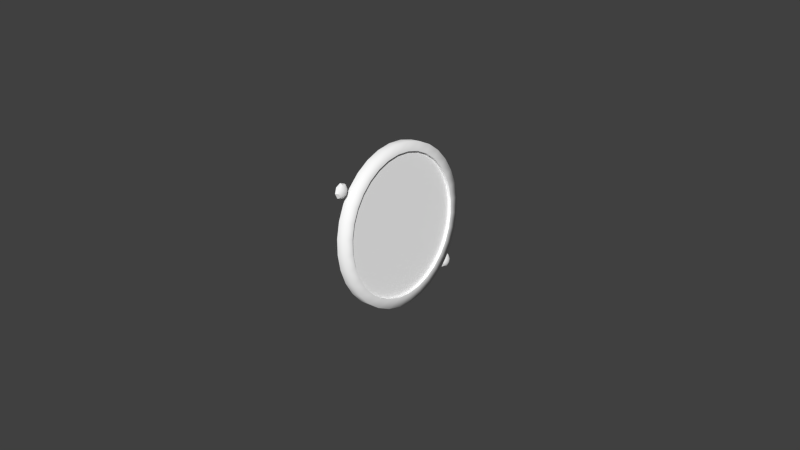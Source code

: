 # Source: hydrsnd.blend  (saved by Blender 2.79.0; exported with 4.5.12 LTS)
import bpy
from mathutils import Matrix  # noqa: F401  (used for matrix-valued properties, if any)

bpy.ops.wm.read_factory_settings(use_empty=True)
scene = bpy.context.scene
scene.name = 'Scene'

# ---- collections
col_collection_1 = bpy.data.collections.new('Collection 1'); scene.collection.children.link(col_collection_1)

# ---- materials (node trees are filled in below, after node groups)
mat_hydrsnd = bpy.data.materials.new('hydrsnd')
mat_hydrsnd.alpha_threshold = 0.0
mat_hydrsnd.use_transparent_shadow = False
mat_hydrsnd.diffuse_color = (1.0, 1.0, 1.0, 1.0)
mat_hydrsnd.specular_color = (0.32, 0.32, 0.32)
mat_hydrsnd.roughness = 0.5
mat_hydrsnd.specular_intensity = 1.0
mat_glass = bpy.data.materials.new('glass')
mat_glass.alpha_threshold = 0.0
mat_glass.use_transparent_shadow = False
mat_glass.diffuse_color = (1.0, 1.0, 1.0, 1.0)
mat_glass.roughness = 0.5
mat_glass.line_color = (0.0, 0.0, 0.0, 0.15)

# ---- node groups
ng_auto_smooth = bpy.data.node_groups.new('Auto Smooth', 'GeometryNodeTree')
_s = ng_auto_smooth.interface.new_socket(name='Geometry', in_out='OUTPUT', socket_type='NodeSocketGeometry')
_s = ng_auto_smooth.interface.new_socket(name='Geometry', in_out='INPUT', socket_type='NodeSocketGeometry')
_s = ng_auto_smooth.interface.new_socket(name='Angle', in_out='INPUT', socket_type='NodeSocketFloat')
_s.subtype = 'ANGLE'
_s.min_value = 0.0
_s.max_value = 3.142
ng_auto_smooth.is_modifier = True
_N = ng_auto_smooth.nodes; _L = ng_auto_smooth.links
n0 = _N.new('NodeGroupOutput'); n0.name = 'Group Output'; n0.location = (480, -100)
n1 = _N.new('NodeGroupInput'); n1.name = 'Group Input'; n1.location = (-420, -300)
n2 = _N.new('NodeGroupInput'); n2.name = 'Group Input.001'; n2.location = (-60, -100)
n3 = _N.new('GeometryNodeSetShadeSmooth'); n3.name = 'Set Shade Smooth'; n3.location = (120, -100)
n3.domain = 'EDGE'
n4 = _N.new('GeometryNodeSetShadeSmooth'); n4.name = 'Set Shade Smooth.001'; n4.location = (300, -100)
n5 = _N.new('GeometryNodeInputMeshEdgeAngle'); n5.name = 'Edge Angle'; n5.location = (-420, -220)
n6 = _N.new('GeometryNodeInputEdgeSmooth'); n6.name = 'Is Edge Smooth'; n6.location = (-60, -160)
n7 = _N.new('GeometryNodeInputShadeSmooth'); n7.name = 'Is Face Smooth'; n7.location = (-240, -340)
n8 = _N.new('FunctionNodeBooleanMath'); n8.name = 'Boolean Math'; n8.location = (-60, -220)
n9 = _N.new('FunctionNodeCompare'); n9.name = 'Compare'; n9.location = (-240, -180)
n9.operation = 'LESS_EQUAL'
_L.new(n5.outputs[0], n9.inputs[0])
_L.new(n4.outputs[0], n0.inputs[0])
_L.new(n1.outputs[1], n9.inputs[1])
_L.new(n9.outputs[0], n8.inputs[0])
_L.new(n7.outputs[0], n8.inputs[1])
_L.new(n2.outputs[0], n3.inputs[0])
_L.new(n6.outputs[0], n3.inputs[1])
_L.new(n3.outputs[0], n4.inputs[0])
_L.new(n8.outputs[0], n3.inputs[2])
n0.is_active_output = True

# ---- material node trees

# ---- world
world_world = bpy.data.worlds.new('World'); scene.world = world_world
world_world.color = (0.05088, 0.05088, 0.05088)
world_world.use_sun_shadow = False
world_world.sun_shadow_jitter_overblur = 0.0
world_world.cycles.sampling_method = 'NONE'
world_world.cycles.sample_map_resolution = 256

# ---- meshes
me_circle_000 = bpy.data.meshes.new('Circle.000')
me_circle_000.from_pydata([(0.008003, -0.1193, 0.01898), (0.007659, -0.1153, 0.0222), (0.007396, -0.1107, 0.0246), (0.007224, -0.1058, 0.02607), (0.007151, -0.1006, 0.02657), (0.007178, -0.0954, 0.02607), (0.007305, -0.09042, 0.02459), (0.007527, -0.08584, 0.02218), (0.007836, -0.08182, 0.01895), (0.008219, -0.07852, 0.01501), (0.008662, -0.07607, 0.01052), (0.009147, -0.07456, 0.005644), (0.009657, -0.07405, 0.0005774), (0.01017, -0.07456, -0.00449), (0.01067, -0.07607, -0.009361), (0.01114, -0.07852, -0.01385), (0.01155, -0.08183, -0.01778), (0.01189, -0.08585, -0.02101), (0.01216, -0.09044, -0.02341), (0.01233, -0.09541, -0.02488), (0.0124, -0.1006, -0.02538), (0.01237, -0.1058, -0.02487), (0.01225, -0.1107, -0.02339), (0.01202, -0.1153, -0.02099), (0.01172, -0.1194, -0.01776), (0.01133, -0.1227, -0.01382), (0.01089, -0.1251, -0.009325), (0.0104, -0.1266, -0.004452), (0.009894, -0.1271, 0.000616), (0.009379, -0.1266, 0.005682), (0.00888, -0.1251, 0.01055), (0.008416, -0.1226, 0.01504)], [], [(30, 29, 28, 27, 26, 25, 24, 23, 22, 21, 20, 19, 18, 17, 16, 15, 14, 13, 12, 11, 10, 9, 8, 7, 6, 5, 4, 3, 2, 1, 0, 31)])
me_circle_000.polygons.foreach_set('use_smooth', [True] * 1)
_uv = me_circle_000.uv_layers.new(name='UVMap')
_uv.uv.foreach_set('vector', [0.03899, 0.6827, 0.01037, 0.5909, 0.0005307, 0.4953, 0.009858, 0.3997, 0.03799, 0.3077, 0.08384, 0.2228, 0.1457, 0.1483, 0.2211, 0.08711, 0.3072, 0.04151, 0.4007, 0.01328, 0.4979, 0.003502, 0.5953, 0.01255, 0.6889, 0.04008, 0.7752, 0.08504, 0.851, 0.1457, 0.9132, 0.2197, 0.9595, 0.3042, 0.9881, 0.396, 0.998, 0.4916, 0.9886, 0.5872, 0.9605, 0.6792, 0.9147, 0.7641, 0.8528, 0.8386, 0.7774, 0.8998, 0.6913, 0.9454, 0.5978, 0.9736, 0.5006, 0.9834, 0.4032, 0.9744, 0.3096, 0.9468, 0.2233, 0.9019, 0.1475, 0.8412, 0.0853, 0.7672])
me_circle_000.materials.append(mat_hydrsnd)
me_circle_000.use_remesh_preserve_volume = False
me_circle_000.use_remesh_preserve_attributes = False
me_circle_000.use_mirror_vertex_groups = False
me_circle_000.update()
me_needle_003 = bpy.data.meshes.new('needle.003')
me_needle_003.from_pydata([(-0.0003572, 0.01884, 0.005546), (-0.0002149, 0.01922, 0.004031), (-0.0003853, 0.02249, 0.005654), (-0.0007571, 0.02249, 0.005619), (-0.0005867, 0.01922, 0.003996), (-0.000729, 0.01884, 0.005511), (0.0001701, -0.001845, 0.001047), (0.0001384, -0.001606, 0.001368), (0.0001113, -0.001309, 0.001637), (9.003e-05, -0.0009645, 0.001843), (7.534e-05, -0.0005871, 0.001978), (6.776e-05, -0.0001894, 0.002037), (6.764e-05, 0.0002123, 0.002018), (7.495e-05, 0.000602, 0.001921), (8.943e-05, 0.0009651, 0.00175), (0.0001105, 0.001289, 0.001513), (0.0001373, 0.001559, 0.001217), (0.0002797, 0.001942, -0.0002982), (0.0003171, 0.001845, -0.0006861), (0.0003524, 0.001674, -0.001048), (0.0003841, 0.001435, -0.001369), (0.0004112, 0.001138, -0.001638), (0.0004324, 0.0007933, -0.001844), (0.0004472, 0.000415, -0.00198), (0.0004547, 1.808e-05, -0.002038), (0.0004549, -0.0003833, -0.002019), (0.0004475, -0.0007731, -0.001922), (0.0004331, -0.001136, -0.001752), (0.000412, -0.00146, -0.001514), (0.0003852, -0.00173, -0.001218), (0.0002428, -0.002114, 0.0002971), (0.0002054, -0.002017, 0.000685), (0.0004202, -0.008315, -0.001249), (0.0004462, -0.008382, -0.001519), (0.0004727, -0.008396, -0.001796), (0.0004988, -0.008354, -0.002072), (0.0005233, -0.00826, -0.002334), (0.0005453, -0.008116, -0.002572), (0.000564, -0.007927, -0.002778), (0.0005786, -0.007703, -0.002944), (0.0005887, -0.00745, -0.003063), (0.0005937, -0.007179, -0.003129), (0.0005937, -0.006899, -0.003143), (0.0005884, -0.006623, -0.003102), (0.0005782, -0.00636, -0.003008), (0.0005633, -0.006121, -0.002864), (0.0005446, -0.005914, -0.002678), (0.0005224, -0.005748, -0.002454), (0.0004979, -0.005628, -0.002203), (0.0003542, -0.006016, -0.000673), (0.0003395, -0.006241, -0.0005069), (0.0003295, -0.006493, -0.0003887), (0.0003244, -0.006765, -0.0003213), (0.0003244, -0.007044, -0.0003078), (0.0003297, -0.00732, -0.0003493), (0.0003399, -0.007583, -0.0004428), (0.0003548, -0.007823, -0.0005863), (0.0003736, -0.008029, -0.0007734), (0.0003956, -0.008196, -0.0009966), (7.775e-05, 0.003633, 0.001736), (0.0002201, 0.004016, 0.0002213), (-0.0001517, 0.004014, 0.0001859), (-0.0002941, 0.003631, 0.001701), (2.383e-05, -0.008197, -0.001032), (1.769e-06, -0.008031, -0.0008088), (-1.705e-05, -0.007825, -0.0006217), (-3.187e-05, -0.007585, -0.0004782), (-4.206e-05, -0.007322, -0.0003847), (-4.736e-05, -0.007046, -0.0003432), (-4.744e-05, -0.006767, -0.0003567), (-4.235e-05, -0.006495, -0.0004241), (-3.233e-05, -0.006242, -0.0005423), (-1.761e-05, -0.006018, -0.0007084), (0.0001261, -0.00563, -0.002238), (0.0001506, -0.00575, -0.002489), (0.0001728, -0.005916, -0.002713), (0.0001915, -0.006123, -0.0029), (0.0002064, -0.006362, -0.003043), (0.0002166, -0.006625, -0.003137), (0.0002218, -0.006901, -0.003178), (0.0002219, -0.007181, -0.003165), (0.0002169, -0.007451, -0.003098), (0.0002068, -0.007705, -0.002979), (0.0001921, -0.007929, -0.002814), (0.0001734, -0.008117, -0.002608), (0.0001515, -0.008261, -0.002369), (0.0001009, -0.008398, -0.001832), (7.443e-05, -0.008384, -0.001554), (4.843e-05, -0.008316, -0.001284), (-0.0001664, -0.002018, 0.0006496), (-0.000129, -0.002115, 0.0002617), (1.336e-05, -0.001732, -0.001253), (4.022e-05, -0.001462, -0.001549), (6.13e-05, -0.001138, -0.001787), (7.573e-05, -0.0007749, -0.001958), (8.308e-05, -0.0003851, -0.002055), (8.287e-05, 1.627e-05, -0.002073), (7.541e-05, 0.0004132, -0.002015), (6.061e-05, 0.0007914, -0.001879), (3.938e-05, 0.001136, -0.001674), (1.23e-05, 0.001433, -0.001405), (-1.942e-05, 0.001672, -0.001084), (-5.472e-05, 0.001844, -0.0007215), (-9.213e-05, 0.001941, -0.0003336), (-0.0002345, 0.001557, 0.001182), (-0.0002613, 0.001287, 0.001478), (-0.0002824, 0.0009633, 0.001715), (-0.0002969, 0.0006002, 0.001886), (-0.0003042, 0.0002104, 0.001982), (-0.000304, -0.0001912, 0.002002), (-0.0002965, -0.0005889, 0.001943), (-0.0002818, -0.0009663, 0.001808), (-0.0002605, -0.001311, 0.001601), (-0.0002334, -0.001608, 0.001333), (-0.0002017, -0.001847, 0.001011), (-0.0009984, -0.00146, 0.0007355), (-0.001025, -0.001266, 0.0009956), (-0.001048, -0.001025, 0.001214), (-0.001066, -0.000746, 0.001381), (-0.001079, -0.0004385, 0.001491), (-0.001086, -0.0001163, 0.001539), (-0.001087, 0.0002093, 0.001523), (-0.001082, 0.0005258, 0.001444), (-0.001071, 0.0008206, 0.001306), (-0.001054, 0.001083, 0.001113), (-0.001033, 0.001301, 0.0008729), (-0.001008, 0.001469, 0.0005949), (-0.000979, 0.00158, 0.000289), (-0.0009485, 0.001628, -3.211e-05), (-0.0009172, 0.001613, -0.000356), (-0.0008863, 0.001534, -0.0006709), (-0.0008569, 0.001395, -0.0009644), (-0.0008304, 0.001201, -0.001225), (-0.0008075, 0.00096, -0.001443), (-0.0007893, 0.0006809, -0.00161), (-0.0007763, 0.0003743, -0.00172), (-0.0007692, 5.114e-05, -0.001767), (-0.0007682, -0.0002743, -0.001752), (-0.0007733, -0.0005908, -0.001673), (-0.0007843, -0.000885, -0.001535), (-0.0008009, -0.001147, -0.001342), (-0.0008223, -0.001366, -0.001101), (-0.0008478, -0.001535, -0.0008233), (-0.0008763, -0.001644, -0.0005177), (-0.0009069, -0.001693, -0.0001963), (-0.0009382, -0.001677, 0.0001278), (-0.0009691, -0.001598, 0.0004427), (-0.0001316, -0.001453, 0.0008189), (-0.0001581, -0.00126, 0.001079), (-0.000181, -0.001018, 0.001297), (-0.0001993, -0.0007393, 0.001465), (-0.0002122, -0.0004318, 0.001574), (-0.0002193, -0.0001096, 0.001622), (-0.0002203, 0.000216, 0.001606), (-0.0002152, 0.0005325, 0.001527), (-0.0002042, 0.0008273, 0.001389), (-0.0001877, 0.001089, 0.001197), (-0.0001662, 0.001308, 0.0009563), (-0.0001408, 0.001476, 0.0006783), (-0.0001122, 0.001587, 0.0003724), (-8.169e-05, 0.001635, 5.13e-05), (-5.04e-05, 0.001619, -0.0002726), (-1.95e-05, 0.001541, -0.0005875), (9.826e-06, 0.001402, -0.000881), (3.637e-05, 0.001208, -0.001141), (5.925e-05, 0.0009668, -0.001359), (7.748e-05, 0.0006876, -0.001526), (9.046e-05, 0.000381, -0.001637), (9.753e-05, 5.787e-05, -0.001684), (9.854e-05, -0.0002676, -0.001668), (9.343e-05, -0.0005841, -0.00159), (8.242e-05, -0.0008783, -0.001451), (6.585e-05, -0.00114, -0.001258), (4.442e-05, -0.001359, -0.001018), (1.899e-05, -0.001528, -0.0007399), (-9.563e-06, -0.001638, -0.0004343), (-4.011e-05, -0.001687, -0.0001129), (-7.142e-05, -0.00167, 0.0002112), (-0.0001023, -0.001592, 0.0005262)], [], [(0, 1, 2), (2, 1, 4, 3), (0, 2, 3, 5), (1, 60, 61, 4), (59, 0, 5, 62), (34, 35, 36), (34, 36, 37), (49, 50, 48), (30, 29, 28), (16, 15, 17), (60, 17, 103, 61), (16, 59, 62, 104), (49, 30, 90, 72), (29, 48, 73, 91), (58, 57, 64, 63), (57, 56, 65, 64), (56, 55, 66, 65), (55, 54, 67, 66), (54, 53, 68, 67), (53, 52, 69, 68), (52, 51, 70, 69), (51, 50, 71, 70), (50, 49, 72, 71), (48, 47, 74, 73), (47, 46, 75, 74), (46, 45, 76, 75), (45, 44, 77, 76), (44, 43, 78, 77), (43, 42, 79, 78), (42, 41, 80, 79), (41, 40, 81, 80), (40, 39, 82, 81), (39, 38, 83, 82), (38, 37, 84, 83), (37, 36, 85, 84), (34, 33, 87, 86), (33, 32, 88, 87), (32, 58, 63, 88), (31, 6, 114, 89), (30, 31, 89, 90), (28, 29, 91, 92), (27, 28, 92, 93), (26, 27, 93, 94), (25, 26, 94, 95), (24, 25, 95, 96), (23, 24, 96, 97), (22, 23, 97, 98), (21, 22, 98, 99), (20, 21, 99, 100), (19, 20, 100, 101), (18, 19, 101, 102), (17, 18, 102, 103), (15, 16, 104, 105), (14, 15, 105, 106), (13, 14, 106, 107), (12, 13, 107, 108), (11, 12, 108, 109), (10, 11, 109, 110), (9, 10, 110, 111), (8, 9, 111, 112), (7, 8, 112, 113), (6, 7, 113, 114), (115, 147, 148, 116), (116, 148, 149, 117), (117, 149, 150, 118), (118, 150, 151, 119), (119, 151, 152, 120), (120, 152, 153, 121), (121, 153, 154, 122), (122, 154, 155, 123), (123, 155, 156, 124), (124, 156, 157, 125), (125, 157, 158, 126), (126, 158, 159, 127), (127, 159, 160, 128), (128, 160, 161, 129), (129, 161, 162, 130), (130, 162, 163, 131), (131, 163, 164, 132), (132, 164, 165, 133), (133, 165, 166, 134), (134, 166, 167, 135), (135, 167, 168, 136), (136, 168, 169, 137), (137, 169, 170, 138), (138, 170, 171, 139), (139, 171, 172, 140), (140, 172, 173, 141), (141, 173, 174, 142), (142, 174, 175, 143), (143, 175, 176, 144), (144, 176, 177, 145), (145, 177, 178, 146), (146, 178, 147, 115), (34, 37, 38, 33), (33, 38, 39, 32), (32, 39, 40, 58), (58, 40, 41, 57), (57, 41, 42, 56), (56, 42, 43, 55), (55, 43, 44, 54), (54, 44, 45, 53), (53, 45, 46, 52), (52, 46, 47, 51), (51, 47, 48, 50), (48, 29, 30, 49), (30, 28, 27, 31), (31, 27, 26, 6), (6, 26, 25, 7), (7, 25, 24, 8), (8, 24, 23, 9), (9, 23, 22, 10), (10, 22, 21, 11), (11, 21, 20, 12), (12, 20, 19, 13), (13, 19, 18, 14), (14, 18, 17, 15), (17, 60, 59, 16), (0, 59, 60, 1)])
me_needle_003.polygons.foreach_set('use_smooth', [True] * 119)
_uv = me_needle_003.uv_layers.new(name='UVMap')
_uv.uv.foreach_set('vector', [0.02234, 0.9641, 0.02229, 0.973, 0.001574, 0.9686, 0.001574, 0.9686, 0.02229, 0.973, 0.02223, 0.9726, 0.001508, 0.9681, 0.02234, 0.9641, 0.001574, 0.9686, 0.001508, 0.9681, 0.02228, 0.9636, 0.02229, 0.973, 0.1136, 0.9729, 0.1135, 0.9725, 0.02223, 0.9726, 0.1136, 0.964, 0.02234, 0.9641, 0.02228, 0.9636, 0.1135, 0.9636, 0.1865, 0.9668, 0.1867, 0.9684, 0.1865, 0.97, 0.1865, 0.9668, 0.1865, 0.97, 0.186, 0.9715, 0.1715, 0.9639, 0.1725, 0.9627, 0.1715, 0.9729, 0.1481, 0.964, 0.148, 0.9729, 0.1469, 0.9749, 0.1261, 0.964, 0.1272, 0.962, 0.126, 0.9729, 0.1136, 0.9729, 0.126, 0.9729, 0.1259, 0.9725, 0.1135, 0.9725, 0.1261, 0.964, 0.1136, 0.964, 0.1135, 0.9636, 0.126, 0.9635, 0.1715, 0.9639, 0.1481, 0.964, 0.148, 0.9635, 0.1714, 0.9635, 0.148, 0.9729, 0.1715, 0.9729, 0.1714, 0.9725, 0.148, 0.9725, 0.1843, 0.9627, 0.183, 0.9617, 0.183, 0.9612, 0.1842, 0.9622, 0.183, 0.9617, 0.1816, 0.9609, 0.1815, 0.9605, 0.183, 0.9612, 0.1816, 0.9609, 0.18, 0.9604, 0.18, 0.96, 0.1815, 0.9605, 0.18, 0.9604, 0.1784, 0.9603, 0.1784, 0.9598, 0.18, 0.96, 0.1784, 0.9603, 0.1768, 0.9604, 0.1767, 0.96, 0.1784, 0.9598, 0.1768, 0.9604, 0.1752, 0.9609, 0.1752, 0.9605, 0.1767, 0.96, 0.1752, 0.9609, 0.1738, 0.9617, 0.1737, 0.9612, 0.1752, 0.9605, 0.1738, 0.9617, 0.1725, 0.9627, 0.1725, 0.9622, 0.1737, 0.9612, 0.1725, 0.9627, 0.1715, 0.9639, 0.1714, 0.9635, 0.1725, 0.9622, 0.1715, 0.9729, 0.1725, 0.9742, 0.1724, 0.9737, 0.1714, 0.9725, 0.1725, 0.9742, 0.1737, 0.9752, 0.1737, 0.9747, 0.1724, 0.9737, 0.1737, 0.9752, 0.1752, 0.9759, 0.1751, 0.9755, 0.1737, 0.9747, 0.1752, 0.9759, 0.1767, 0.9764, 0.1766, 0.9759, 0.1751, 0.9755, 0.1767, 0.9764, 0.1783, 0.9765, 0.1783, 0.9761, 0.1766, 0.9759, 0.1783, 0.9765, 0.18, 0.9764, 0.1799, 0.9759, 0.1783, 0.9761, 0.18, 0.9764, 0.1815, 0.9759, 0.1814, 0.9755, 0.1799, 0.9759, 0.1815, 0.9759, 0.1829, 0.9752, 0.1829, 0.9747, 0.1814, 0.9755, 0.1829, 0.9752, 0.1842, 0.9741, 0.1841, 0.9737, 0.1829, 0.9747, 0.1842, 0.9741, 0.1853, 0.9729, 0.1852, 0.9725, 0.1841, 0.9737, 0.1853, 0.9729, 0.186, 0.9715, 0.186, 0.9711, 0.1852, 0.9725, 0.186, 0.9715, 0.1865, 0.97, 0.1864, 0.9695, 0.186, 0.9711, 0.1865, 0.9668, 0.1861, 0.9653, 0.186, 0.9648, 0.1865, 0.9664, 0.1861, 0.9653, 0.1853, 0.9639, 0.1852, 0.9634, 0.186, 0.9648, 0.1853, 0.9639, 0.1843, 0.9627, 0.1842, 0.9622, 0.1852, 0.9634, 0.147, 0.962, 0.1455, 0.9602, 0.1455, 0.9597, 0.1469, 0.9615, 0.1481, 0.964, 0.147, 0.962, 0.1469, 0.9615, 0.148, 0.9635, 0.1469, 0.9749, 0.148, 0.9729, 0.148, 0.9725, 0.1469, 0.9745, 0.1454, 0.9767, 0.1469, 0.9749, 0.1469, 0.9745, 0.1454, 0.9762, 0.1436, 0.9781, 0.1454, 0.9767, 0.1454, 0.9762, 0.1436, 0.9777, 0.1416, 0.9792, 0.1436, 0.9781, 0.1436, 0.9777, 0.1415, 0.9788, 0.1393, 0.9799, 0.1416, 0.9792, 0.1415, 0.9788, 0.1392, 0.9794, 0.137, 0.9801, 0.1393, 0.9799, 0.1392, 0.9794, 0.1369, 0.9797, 0.1347, 0.9799, 0.137, 0.9801, 0.1369, 0.9797, 0.1346, 0.9794, 0.1324, 0.9792, 0.1347, 0.9799, 0.1346, 0.9794, 0.1324, 0.9788, 0.1304, 0.9782, 0.1324, 0.9792, 0.1324, 0.9788, 0.1303, 0.9777, 0.1286, 0.9767, 0.1304, 0.9782, 0.1303, 0.9777, 0.1285, 0.9763, 0.1271, 0.9749, 0.1286, 0.9767, 0.1285, 0.9763, 0.127, 0.9745, 0.126, 0.9729, 0.1271, 0.9749, 0.127, 0.9745, 0.1259, 0.9725, 0.1272, 0.962, 0.1261, 0.964, 0.126, 0.9635, 0.1271, 0.9615, 0.1287, 0.9602, 0.1272, 0.962, 0.1271, 0.9615, 0.1286, 0.9598, 0.1305, 0.9588, 0.1287, 0.9602, 0.1286, 0.9598, 0.1304, 0.9583, 0.1325, 0.9577, 0.1305, 0.9588, 0.1304, 0.9583, 0.1325, 0.9572, 0.1348, 0.957, 0.1325, 0.9577, 0.1325, 0.9572, 0.1347, 0.9566, 0.1371, 0.9568, 0.1348, 0.957, 0.1347, 0.9566, 0.1371, 0.9563, 0.1394, 0.957, 0.1371, 0.9568, 0.1371, 0.9563, 0.1394, 0.9565, 0.1417, 0.9577, 0.1394, 0.957, 0.1394, 0.9565, 0.1416, 0.9572, 0.1437, 0.9587, 0.1417, 0.9577, 0.1416, 0.9572, 0.1437, 0.9583, 0.1455, 0.9602, 0.1437, 0.9587, 0.1437, 0.9583, 0.1455, 0.9597, 0.1434, 0.9604, 0.1435, 0.9614, 0.1421, 0.9603, 0.1419, 0.9592, 0.1419, 0.9592, 0.1421, 0.9603, 0.1404, 0.9594, 0.1403, 0.9583, 0.1403, 0.9583, 0.1404, 0.9594, 0.1386, 0.9589, 0.1384, 0.9578, 0.1384, 0.9578, 0.1386, 0.9589, 0.1367, 0.9587, 0.1366, 0.9576, 0.1366, 0.9576, 0.1367, 0.9587, 0.1348, 0.9589, 0.1347, 0.9578, 0.1347, 0.9578, 0.1348, 0.9589, 0.133, 0.9594, 0.1329, 0.9583, 0.1329, 0.9583, 0.133, 0.9594, 0.1313, 0.9603, 0.1312, 0.9592, 0.1312, 0.9592, 0.1313, 0.9603, 0.1298, 0.9614, 0.1297, 0.9604, 0.1297, 0.9604, 0.1298, 0.9614, 0.1286, 0.9629, 0.1285, 0.9618, 0.1285, 0.9618, 0.1286, 0.9629, 0.1277, 0.9645, 0.1276, 0.9635, 0.1276, 0.9635, 0.1277, 0.9645, 0.1272, 0.9663, 0.127, 0.9652, 0.127, 0.9652, 0.1272, 0.9663, 0.127, 0.9681, 0.1268, 0.9671, 0.1268, 0.9671, 0.127, 0.9681, 0.1271, 0.97, 0.127, 0.9689, 0.127, 0.9689, 0.1271, 0.97, 0.1277, 0.9718, 0.1275, 0.9707, 0.1275, 0.9707, 0.1277, 0.9718, 0.1286, 0.9734, 0.1284, 0.9724, 0.1284, 0.9724, 0.1286, 0.9734, 0.1298, 0.9748, 0.1296, 0.9738, 0.1296, 0.9738, 0.1298, 0.9748, 0.1312, 0.976, 0.1311, 0.975, 0.1311, 0.975, 0.1312, 0.976, 0.1329, 0.9769, 0.1328, 0.9758, 0.1328, 0.9758, 0.1329, 0.9769, 0.1347, 0.9774, 0.1346, 0.9764, 0.1346, 0.9764, 0.1347, 0.9774, 0.1366, 0.9776, 0.1365, 0.9766, 0.1365, 0.9766, 0.1366, 0.9776, 0.1385, 0.9774, 0.1383, 0.9764, 0.1383, 0.9764, 0.1385, 0.9774, 0.1403, 0.9769, 0.1402, 0.9758, 0.1402, 0.9758, 0.1403, 0.9769, 0.142, 0.976, 0.1418, 0.975, 0.1418, 0.975, 0.142, 0.976, 0.1435, 0.9748, 0.1433, 0.9738, 0.1433, 0.9738, 0.1435, 0.9748, 0.1447, 0.9734, 0.1445, 0.9724, 0.1445, 0.9724, 0.1447, 0.9734, 0.1456, 0.9718, 0.1454, 0.9707, 0.1454, 0.9707, 0.1456, 0.9718, 0.1461, 0.97, 0.146, 0.9689, 0.146, 0.9689, 0.1461, 0.97, 0.1463, 0.9681, 0.1462, 0.9671, 0.1462, 0.9671, 0.1463, 0.9681, 0.1461, 0.9663, 0.146, 0.9652, 0.146, 0.9652, 0.1461, 0.9663, 0.1456, 0.9645, 0.1455, 0.9635, 0.1455, 0.9635, 0.1456, 0.9645, 0.1447, 0.9629, 0.1446, 0.9618, 0.1446, 0.9618, 0.1447, 0.9629, 0.1435, 0.9614, 0.1434, 0.9604, 0.1865, 0.9668, 0.186, 0.9715, 0.1853, 0.9729, 0.1861, 0.9653, 0.1861, 0.9653, 0.1853, 0.9729, 0.1842, 0.9741, 0.1853, 0.9639, 0.1853, 0.9639, 0.1842, 0.9741, 0.1829, 0.9752, 0.1843, 0.9627, 0.1843, 0.9627, 0.1829, 0.9752, 0.1815, 0.9759, 0.183, 0.9617, 0.183, 0.9617, 0.1815, 0.9759, 0.18, 0.9764, 0.1816, 0.9609, 0.1816, 0.9609, 0.18, 0.9764, 0.1783, 0.9765, 0.18, 0.9604, 0.18, 0.9604, 0.1783, 0.9765, 0.1767, 0.9764, 0.1784, 0.9603, 0.1784, 0.9603, 0.1767, 0.9764, 0.1752, 0.9759, 0.1768, 0.9604, 0.1768, 0.9604, 0.1752, 0.9759, 0.1737, 0.9752, 0.1752, 0.9609, 0.1752, 0.9609, 0.1737, 0.9752, 0.1725, 0.9742, 0.1738, 0.9617, 0.1738, 0.9617, 0.1725, 0.9742, 0.1715, 0.9729, 0.1725, 0.9627, 0.1715, 0.9729, 0.148, 0.9729, 0.1481, 0.964, 0.1715, 0.9639, 0.1481, 0.964, 0.1469, 0.9749, 0.1454, 0.9767, 0.147, 0.962, 0.147, 0.962, 0.1454, 0.9767, 0.1436, 0.9781, 0.1455, 0.9602, 0.1455, 0.9602, 0.1436, 0.9781, 0.1416, 0.9792, 0.1437, 0.9587, 0.1437, 0.9587, 0.1416, 0.9792, 0.1393, 0.9799, 0.1417, 0.9577, 0.1417, 0.9577, 0.1393, 0.9799, 0.137, 0.9801, 0.1394, 0.957, 0.1394, 0.957, 0.137, 0.9801, 0.1347, 0.9799, 0.1371, 0.9568, 0.1371, 0.9568, 0.1347, 0.9799, 0.1324, 0.9792, 0.1348, 0.957, 0.1348, 0.957, 0.1324, 0.9792, 0.1304, 0.9782, 0.1325, 0.9577, 0.1325, 0.9577, 0.1304, 0.9782, 0.1286, 0.9767, 0.1305, 0.9588, 0.1305, 0.9588, 0.1286, 0.9767, 0.1271, 0.9749, 0.1287, 0.9602, 0.1287, 0.9602, 0.1271, 0.9749, 0.126, 0.9729, 0.1272, 0.962, 0.126, 0.9729, 0.1136, 0.9729, 0.1136, 0.964, 0.1261, 0.964, 0.02234, 0.9641, 0.1136, 0.964, 0.1136, 0.9729, 0.02229, 0.973])
me_needle_003.materials.append(mat_hydrsnd)
me_needle_003.use_remesh_preserve_volume = False
me_needle_003.use_remesh_preserve_attributes = False
me_needle_003.use_mirror_vertex_groups = False
me_needle_003.update()
me_circle_029 = bpy.data.meshes.new('Circle.029')
me_circle_029.from_pydata([(0.01456, -0.02356, 0.02371), (0.01456, -0.01841, 0.02794), (0.01456, -0.01254, 0.03108), (0.01456, -0.006164, 0.03301), (0.01456, 0.0004654, 0.03367), (0.01456, 0.007094, 0.03301), (0.01456, 0.01347, 0.03108), (0.01456, 0.01934, 0.02794), (0.01456, 0.02449, 0.02371), (0.01456, 0.02872, 0.01856), (0.01456, 0.03186, 0.01269), (0.01456, 0.03379, 0.006314), (0.01456, 0.03445, -0.0003152), (0.01456, 0.03379, -0.006945), (0.01456, 0.03186, -0.01332), (0.01456, 0.02872, -0.01919), (0.01456, 0.02449, -0.02434), (0.01456, 0.01934, -0.02857), (0.01456, 0.01347, -0.03171), (0.01456, 0.007094, -0.03364), (0.01456, 0.0004644, -0.0343), (0.01456, -0.006164, -0.03364), (0.01456, -0.01254, -0.03171), (0.01456, -0.01841, -0.02857), (0.01456, -0.02356, -0.02434), (0.01456, -0.02779, -0.01919), (0.01456, -0.03093, -0.01332), (0.01456, -0.03286, -0.006945), (0.01456, -0.03352, -0.0003152), (0.01456, -0.03286, 0.006314), (0.01456, -0.03093, 0.01269), (0.01456, -0.02779, 0.01856)], [], [(25, 24, 23, 22, 21, 20, 19, 18, 17, 16, 15, 14, 13, 12, 11, 10, 9, 8, 7, 6, 5, 4, 3, 2, 1, 0, 31, 30, 29, 28, 27, 26)])
me_circle_029.polygons.foreach_set('use_smooth', [True] * 1)
_uv = me_circle_029.uv_layers.new(name='UVMap')
_uv.uv.foreach_set('vector', [0.9579, 0.01964, 0.9599, 0.01718, 0.9623, 0.01514, 0.9651, 0.0136, 0.9682, 0.0126, 0.9714, 0.0122, 0.9745, 0.01241, 0.9776, 0.01321, 0.9805, 0.01459, 0.9829, 0.01647, 0.985, 0.0188, 0.9865, 0.02149, 0.9875, 0.02442, 0.9878, 0.02749, 0.9876, 0.03058, 0.9867, 0.03357, 0.9852, 0.03635, 0.9832, 0.0388, 0.9807, 0.04084, 0.9779, 0.04239, 0.9749, 0.04338, 0.9717, 0.04379, 0.9685, 0.04358, 0.9655, 0.04278, 0.9626, 0.0414, 0.9601, 0.03952, 0.9581, 0.03719, 0.9565, 0.0345, 0.9556, 0.03157, 0.9552, 0.0285, 0.9555, 0.02541, 0.9564, 0.02242])
me_circle_029.materials.append(mat_glass)
me_circle_029.use_remesh_preserve_volume = False
me_circle_029.use_remesh_preserve_attributes = False
me_circle_029.use_mirror_vertex_groups = False
me_circle_029.update()
me_circle_005 = bpy.data.meshes.new('Circle.005')
me_circle_005.from_pydata([(0.01598, -0.02673, 0.02688), (0.01598, -0.0209, 0.03166), (0.01598, -0.01425, 0.03522), (0.01598, -0.007038, 0.03741), (0.01598, 0.0004653, 0.03815), (0.01598, 0.007968, 0.03741), (0.01598, 0.01518, 0.03522), (0.01598, 0.02183, 0.03166), (0.01598, 0.02766, 0.02688), (0.01598, 0.03244, 0.02105), (0.01598, 0.036, 0.0144), (0.01598, 0.03819, 0.007188), (0.01598, 0.03893, -0.0003151), (0.01598, 0.03819, -0.007819), (0.01598, 0.036, -0.01503), (0.01598, 0.03244, -0.02168), (0.01598, 0.02766, -0.02751), (0.01598, 0.02183, -0.03229), (0.01598, 0.01518, -0.03585), (0.01598, 0.007968, -0.03804), (0.01598, 0.0004644, -0.03878), (0.01598, -0.007038, -0.03804), (0.01598, -0.01425, -0.03585), (0.01598, -0.0209, -0.03229), (0.01598, -0.02673, -0.02751), (0.01598, -0.03151, -0.02168), (0.01598, -0.03507, -0.01503), (0.01598, -0.03726, -0.007819), (0.01598, -0.038, -0.0003151), (0.01598, -0.03726, 0.007188), (0.01598, -0.03507, 0.0144), (0.01598, -0.03151, 0.02105), (0.01598, -0.02356, 0.02371), (0.01598, -0.01841, 0.02794), (0.01598, -0.01254, 0.03108), (0.01598, -0.006164, 0.03301), (0.01598, 0.0004653, 0.03367), (0.01598, 0.007094, 0.03301), (0.01598, 0.01347, 0.03108), (0.01598, 0.01934, 0.02794), (0.01598, 0.02449, 0.02371), (0.01598, 0.02872, 0.01856), (0.01598, 0.03186, 0.01269), (0.01598, 0.03379, 0.006314), (0.01598, 0.03445, -0.0003151), (0.01598, 0.03379, -0.006945), (0.01598, 0.03186, -0.01332), (0.01598, 0.02872, -0.01919), (0.01598, 0.02449, -0.02434), (0.01598, 0.01934, -0.02857), (0.01598, 0.01347, -0.03171), (0.01598, 0.007094, -0.03364), (0.01598, 0.0004644, -0.0343), (0.01598, -0.006164, -0.03364), (0.01598, -0.01254, -0.03171), (0.01598, -0.01841, -0.02857), (0.01598, -0.02356, -0.02434), (0.01598, -0.02779, -0.01919), (0.01598, -0.03093, -0.01332), (0.01598, -0.03286, -0.006945), (0.01598, -0.03352, -0.0003151), (0.01598, -0.03286, 0.006314), (0.01598, -0.03093, 0.01269), (0.01598, -0.02779, 0.01856), (0.01598, -0.02356, 0.02371), (0.01598, -0.01841, 0.02794), (0.01598, -0.01254, 0.03108), (0.01598, -0.006164, 0.03301), (0.01598, 0.0004653, 0.03367), (0.01598, 0.007094, 0.03301), (0.01598, 0.01347, 0.03108), (0.01598, 0.01934, 0.02794), (0.01598, 0.02449, 0.02371), (0.01598, 0.02872, 0.01856), (0.01598, 0.03186, 0.01269), (0.01598, 0.03379, 0.006314), (0.01598, 0.03445, -0.0003151), (0.01598, 0.03379, -0.006945), (0.01598, 0.03186, -0.01332), (0.01598, 0.02872, -0.01919), (0.01598, 0.02449, -0.02434), (0.01598, 0.01934, -0.02857), (0.01598, 0.01347, -0.03171), (0.01598, 0.007094, -0.03364), (0.01598, 0.0004644, -0.0343), (0.01598, -0.006164, -0.03364), (0.01598, -0.01254, -0.03171), (0.01598, -0.01841, -0.02857), (0.01598, -0.02356, -0.02434), (0.01598, -0.02779, -0.01919), (0.01598, -0.03093, -0.01332), (0.01598, -0.03286, -0.006945), (0.01598, -0.03352, -0.0003151), (0.01598, -0.03286, 0.006314), (0.01598, -0.03093, 0.01269), (0.01598, -0.02779, 0.01856), (0.01135, -0.02356, 0.02371), (0.01135, -0.01841, 0.02794), (0.01135, -0.01254, 0.03108), (0.01135, -0.006164, 0.03301), (0.01135, 0.0004653, 0.03367), (0.01135, 0.007094, 0.03301), (0.01135, 0.01347, 0.03108), (0.01135, 0.01934, 0.02794), (0.01135, 0.02449, 0.02371), (0.01135, 0.02872, 0.01856), (0.01135, 0.03186, 0.01269), (0.01135, 0.03379, 0.006314), (0.01135, 0.03445, -0.0003151), (0.01135, 0.03379, -0.006945), (0.01135, 0.03186, -0.01332), (0.01135, 0.02872, -0.01919), (0.01135, 0.02449, -0.02434), (0.01135, 0.01934, -0.02857), (0.01135, 0.01347, -0.03171), (0.01135, 0.007094, -0.03364), (0.01135, 0.0004644, -0.0343), (0.01135, -0.006164, -0.03364), (0.01135, -0.01254, -0.03171), (0.01135, -0.01841, -0.02857), (0.01135, -0.02356, -0.02434), (0.01135, -0.02779, -0.01919), (0.01135, -0.03093, -0.01332), (0.01135, -0.03286, -0.006945), (0.01135, -0.03352, -0.0003151), (0.01135, -0.03286, 0.006314), (0.01135, -0.03093, 0.01269), (0.01135, -0.02779, 0.01856), (0.01124, -0.02673, 0.02688), (0.01124, -0.0209, 0.03166), (0.01124, -0.01425, 0.03522), (0.01124, -0.007039, 0.03741), (0.01124, 0.0004653, 0.03815), (0.01124, 0.007968, 0.03741), (0.01124, 0.01518, 0.03522), (0.01124, 0.02183, 0.03166), (0.01124, 0.02766, 0.02688), (0.01124, 0.03244, 0.02105), (0.01124, 0.036, 0.0144), (0.01124, 0.03819, 0.007188), (0.01124, 0.03893, -0.0003152), (0.01124, 0.03819, -0.007819), (0.01124, 0.036, -0.01503), (0.01124, 0.03244, -0.02168), (0.01124, 0.02766, -0.02751), (0.01124, 0.02183, -0.03229), (0.01124, 0.01518, -0.03585), (0.01124, 0.007968, -0.03804), (0.01124, 0.0004643, -0.03878), (0.01124, -0.007039, -0.03804), (0.01124, -0.01425, -0.03585), (0.01124, -0.0209, -0.03229), (0.01124, -0.02673, -0.02751), (0.01124, -0.03151, -0.02168), (0.01124, -0.03507, -0.01503), (0.01124, -0.03726, -0.007819), (0.01124, -0.038, -0.0003152), (0.01124, -0.03726, 0.007188), (0.01124, -0.03507, 0.0144), (0.01124, -0.03151, 0.02105)], [], [(1, 0, 32, 33), (2, 1, 33, 34), (3, 2, 34, 35), (4, 3, 35, 36), (5, 4, 36, 37), (6, 5, 37, 38), (7, 6, 38, 39), (8, 7, 39, 40), (9, 8, 40, 41), (10, 9, 41, 42), (11, 10, 42, 43), (12, 11, 43, 44), (13, 12, 44, 45), (14, 13, 45, 46), (15, 14, 46, 47), (16, 15, 47, 48), (17, 16, 48, 49), (18, 17, 49, 50), (19, 18, 50, 51), (20, 19, 51, 52), (21, 20, 52, 53), (22, 21, 53, 54), (23, 22, 54, 55), (24, 23, 55, 56), (25, 24, 56, 57), (26, 25, 57, 58), (27, 26, 58, 59), (28, 27, 59, 60), (29, 28, 60, 61), (30, 29, 61, 62), (31, 30, 62, 63), (0, 31, 63, 32), (65, 64, 96, 97), (66, 65, 97, 98), (67, 66, 98, 99), (68, 67, 99, 100), (69, 68, 100, 101), (70, 69, 101, 102), (71, 70, 102, 103), (72, 71, 103, 104), (73, 72, 104, 105), (74, 73, 105, 106), (75, 74, 106, 107), (76, 75, 107, 108), (77, 76, 108, 109), (78, 77, 109, 110), (79, 78, 110, 111), (80, 79, 111, 112), (81, 80, 112, 113), (82, 81, 113, 114), (83, 82, 114, 115), (84, 83, 115, 116), (85, 84, 116, 117), (86, 85, 117, 118), (87, 86, 118, 119), (88, 87, 119, 120), (89, 88, 120, 121), (90, 89, 121, 122), (91, 90, 122, 123), (92, 91, 123, 124), (93, 92, 124, 125), (94, 93, 125, 126), (95, 94, 126, 127), (64, 95, 127, 96), (22, 23, 151, 150), (2, 3, 131, 130), (1, 2, 130, 129), (4, 5, 133, 132), (13, 14, 142, 141), (19, 20, 148, 147), (14, 15, 143, 142), (31, 0, 128, 159), (5, 6, 134, 133), (28, 29, 157, 156), (0, 1, 129, 128), (10, 11, 139, 138), (9, 10, 138, 137), (23, 24, 152, 151), (8, 9, 137, 136), (6, 7, 135, 134), (29, 30, 158, 157), (27, 28, 156, 155), (17, 18, 146, 145), (30, 31, 159, 158), (18, 19, 147, 146), (21, 22, 150, 149), (16, 17, 145, 144), (24, 25, 153, 152), (20, 21, 149, 148), (25, 26, 154, 153), (15, 16, 144, 143), (12, 13, 141, 140), (3, 4, 132, 131), (11, 12, 140, 139), (26, 27, 155, 154), (7, 8, 136, 135)])
me_circle_005.polygons.foreach_set('use_smooth', [True] * 96)
_uv = me_circle_005.uv_layers.new(name='UVMap')
_uv.uv.foreach_set('vector', [0.9072, 0.9899, 0.8985, 0.9829, 0.9032, 0.9783, 0.9109, 0.9844, 0.9171, 0.9951, 0.9072, 0.9899, 0.9109, 0.9844, 0.9197, 0.989, 0.9279, 0.9982, 0.9171, 0.9951, 0.9197, 0.989, 0.9292, 0.9918, 0.9391, 0.9992, 0.9279, 0.9982, 0.9292, 0.9918, 0.9391, 0.9927, 0.9503, 0.9981, 0.9391, 0.9992, 0.9391, 0.9927, 0.9489, 0.9917, 0.961, 0.9948, 0.9503, 0.9981, 0.9489, 0.9917, 0.9584, 0.9888, 0.9709, 0.9896, 0.961, 0.9948, 0.9584, 0.9888, 0.9671, 0.9841, 0.9795, 0.9825, 0.9709, 0.9896, 0.9671, 0.9841, 0.9748, 0.9779, 0.9866, 0.9739, 0.9795, 0.9825, 0.9748, 0.9779, 0.981, 0.9703, 0.9918, 0.9641, 0.9866, 0.9739, 0.981, 0.9703, 0.9857, 0.9616, 0.995, 0.9535, 0.9918, 0.9641, 0.9857, 0.9616, 0.9885, 0.9523, 0.9961, 0.9425, 0.995, 0.9535, 0.9885, 0.9523, 0.9894, 0.9426, 0.9949, 0.9315, 0.9961, 0.9425, 0.9894, 0.9426, 0.9884, 0.9328, 0.9916, 0.921, 0.9949, 0.9315, 0.9884, 0.9328, 0.9855, 0.9235, 0.9863, 0.9112, 0.9916, 0.921, 0.9855, 0.9235, 0.9807, 0.9149, 0.9791, 0.9027, 0.9863, 0.9112, 0.9807, 0.9149, 0.9744, 0.9074, 0.9704, 0.8958, 0.9791, 0.9027, 0.9744, 0.9074, 0.9667, 0.9012, 0.9605, 0.8906, 0.9704, 0.8958, 0.9667, 0.9012, 0.9579, 0.8967, 0.9497, 0.8874, 0.9605, 0.8906, 0.9579, 0.8967, 0.9484, 0.8939, 0.9385, 0.8864, 0.9497, 0.8874, 0.9484, 0.8939, 0.9385, 0.893, 0.9273, 0.8876, 0.9385, 0.8864, 0.9385, 0.893, 0.9287, 0.894, 0.9166, 0.8908, 0.9273, 0.8876, 0.9287, 0.894, 0.9192, 0.8969, 0.9067, 0.8961, 0.9166, 0.8908, 0.9192, 0.8969, 0.9105, 0.9015, 0.8981, 0.9032, 0.9067, 0.8961, 0.9105, 0.9015, 0.9028, 0.9078, 0.891, 0.9118, 0.8981, 0.9032, 0.9028, 0.9078, 0.8966, 0.9154, 0.8858, 0.9215, 0.891, 0.9118, 0.8966, 0.9154, 0.8919, 0.924, 0.8826, 0.9321, 0.8858, 0.9215, 0.8919, 0.924, 0.8891, 0.9334, 0.8815, 0.9431, 0.8826, 0.9321, 0.8891, 0.9334, 0.8882, 0.9431, 0.8827, 0.9541, 0.8815, 0.9431, 0.8882, 0.9431, 0.8892, 0.9528, 0.886, 0.9647, 0.8827, 0.9541, 0.8892, 0.9528, 0.8921, 0.9622, 0.8913, 0.9744, 0.886, 0.9647, 0.8921, 0.9622, 0.8969, 0.9708, 0.8985, 0.9829, 0.8913, 0.9744, 0.8969, 0.9708, 0.9032, 0.9783, 0.9109, 0.9844, 0.9032, 0.9783, 0.9035, 0.9783, 0.9112, 0.9845, 0.9197, 0.989, 0.9109, 0.9844, 0.9112, 0.9845, 0.92, 0.989, 0.9292, 0.9918, 0.9197, 0.989, 0.92, 0.989, 0.9295, 0.9918, 0.9391, 0.9927, 0.9292, 0.9918, 0.9295, 0.9918, 0.9394, 0.9927, 0.9489, 0.9917, 0.9391, 0.9927, 0.9394, 0.9927, 0.9492, 0.9917, 0.9584, 0.9888, 0.9489, 0.9917, 0.9492, 0.9917, 0.9587, 0.9888, 0.9671, 0.9841, 0.9584, 0.9888, 0.9587, 0.9888, 0.9674, 0.9842, 0.9748, 0.9779, 0.9671, 0.9841, 0.9674, 0.9842, 0.9751, 0.9779, 0.981, 0.9703, 0.9748, 0.9779, 0.9751, 0.9779, 0.9813, 0.9703, 0.9857, 0.9616, 0.981, 0.9703, 0.9813, 0.9703, 0.986, 0.9617, 0.9885, 0.9523, 0.9857, 0.9616, 0.986, 0.9617, 0.9888, 0.9523, 0.9894, 0.9426, 0.9885, 0.9523, 0.9888, 0.9523, 0.9897, 0.9426, 0.9884, 0.9328, 0.9894, 0.9426, 0.9897, 0.9426, 0.9887, 0.9329, 0.9855, 0.9235, 0.9884, 0.9328, 0.9887, 0.9329, 0.9858, 0.9236, 0.9807, 0.9149, 0.9855, 0.9235, 0.9858, 0.9236, 0.981, 0.915, 0.9744, 0.9074, 0.9807, 0.9149, 0.981, 0.915, 0.9747, 0.9074, 0.9667, 0.9012, 0.9744, 0.9074, 0.9747, 0.9074, 0.967, 0.9013, 0.9579, 0.8967, 0.9667, 0.9012, 0.967, 0.9013, 0.9582, 0.8967, 0.9484, 0.8939, 0.9579, 0.8967, 0.9582, 0.8967, 0.9487, 0.894, 0.9385, 0.893, 0.9484, 0.8939, 0.9487, 0.894, 0.9388, 0.893, 0.9287, 0.894, 0.9385, 0.893, 0.9388, 0.893, 0.929, 0.8941, 0.9192, 0.8969, 0.9287, 0.894, 0.929, 0.8941, 0.9195, 0.8969, 0.9105, 0.9015, 0.9192, 0.8969, 0.9195, 0.8969, 0.9108, 0.9016, 0.9028, 0.9078, 0.9105, 0.9015, 0.9108, 0.9016, 0.9031, 0.9078, 0.8966, 0.9154, 0.9028, 0.9078, 0.9031, 0.9078, 0.8969, 0.9154, 0.8919, 0.924, 0.8966, 0.9154, 0.8969, 0.9154, 0.8922, 0.9241, 0.8891, 0.9334, 0.8919, 0.924, 0.8922, 0.9241, 0.8894, 0.9334, 0.8882, 0.9431, 0.8891, 0.9334, 0.8894, 0.9334, 0.8885, 0.9432, 0.8892, 0.9528, 0.8882, 0.9431, 0.8885, 0.9432, 0.8895, 0.9529, 0.8921, 0.9622, 0.8892, 0.9528, 0.8895, 0.9529, 0.8924, 0.9622, 0.8969, 0.9708, 0.8921, 0.9622, 0.8924, 0.9622, 0.8972, 0.9708, 0.9032, 0.9783, 0.8969, 0.9708, 0.8972, 0.9708, 0.9035, 0.9783, 0.9166, 0.8908, 0.9067, 0.8961, 0.907, 0.8962, 0.9169, 0.8909, 0.9171, 0.9951, 0.9279, 0.9982, 0.9282, 0.9983, 0.9175, 0.9951, 0.9072, 0.9899, 0.9171, 0.9951, 0.9175, 0.9951, 0.9075, 0.99, 0.9391, 0.9992, 0.9503, 0.9981, 0.9506, 0.9982, 0.9394, 0.9993, 0.9949, 0.9315, 0.9916, 0.921, 0.9919, 0.921, 0.9952, 0.9316, 0.9497, 0.8874, 0.9385, 0.8864, 0.9388, 0.8865, 0.95, 0.8875, 0.9916, 0.921, 0.9863, 0.9112, 0.9866, 0.9113, 0.9919, 0.921, 0.8913, 0.9744, 0.8985, 0.9829, 0.8988, 0.983, 0.8916, 0.9745, 0.9503, 0.9981, 0.961, 0.9948, 0.9613, 0.9949, 0.9506, 0.9982, 0.8815, 0.9431, 0.8827, 0.9541, 0.883, 0.9542, 0.8818, 0.9432, 0.8985, 0.9829, 0.9072, 0.9899, 0.9075, 0.99, 0.8988, 0.983, 0.9918, 0.9641, 0.995, 0.9535, 0.9954, 0.9536, 0.9921, 0.9642, 0.9866, 0.9739, 0.9918, 0.9641, 0.9921, 0.9642, 0.9869, 0.974, 0.9067, 0.8961, 0.8981, 0.9032, 0.8984, 0.9032, 0.907, 0.8962, 0.9795, 0.9825, 0.9866, 0.9739, 0.9869, 0.974, 0.9798, 0.9826, 0.961, 0.9948, 0.9709, 0.9896, 0.9712, 0.9896, 0.9613, 0.9949, 0.8827, 0.9541, 0.886, 0.9647, 0.8863, 0.9648, 0.883, 0.9542, 0.8826, 0.9321, 0.8815, 0.9431, 0.8818, 0.9432, 0.8829, 0.9322, 0.9704, 0.8958, 0.9605, 0.8906, 0.9608, 0.8907, 0.9707, 0.8958, 0.886, 0.9647, 0.8913, 0.9744, 0.8916, 0.9745, 0.8863, 0.9648, 0.9605, 0.8906, 0.9497, 0.8874, 0.95, 0.8875, 0.9608, 0.8907, 0.9273, 0.8876, 0.9166, 0.8908, 0.9169, 0.8909, 0.9276, 0.8876, 0.9791, 0.9027, 0.9704, 0.8958, 0.9707, 0.8958, 0.9794, 0.9028, 0.8981, 0.9032, 0.891, 0.9118, 0.8913, 0.9118, 0.8984, 0.9032, 0.9385, 0.8864, 0.9273, 0.8876, 0.9276, 0.8876, 0.9388, 0.8865, 0.891, 0.9118, 0.8858, 0.9215, 0.8861, 0.9216, 0.8913, 0.9118, 0.9863, 0.9112, 0.9791, 0.9027, 0.9794, 0.9028, 0.9866, 0.9113, 0.9961, 0.9425, 0.9949, 0.9315, 0.9952, 0.9316, 0.9964, 0.9426, 0.9279, 0.9982, 0.9391, 0.9992, 0.9394, 0.9993, 0.9282, 0.9983, 0.995, 0.9535, 0.9961, 0.9425, 0.9964, 0.9426, 0.9954, 0.9536, 0.8858, 0.9215, 0.8826, 0.9321, 0.8829, 0.9322, 0.8861, 0.9216, 0.9709, 0.9896, 0.9795, 0.9825, 0.9798, 0.9826, 0.9712, 0.9896])
me_circle_005.materials.append(mat_hydrsnd)
me_circle_005.use_remesh_preserve_volume = False
me_circle_005.use_remesh_preserve_attributes = False
me_circle_005.use_mirror_vertex_groups = False
me_circle_005.update()
me_visses = bpy.data.meshes.new('visses')
me_visses.from_pydata([(0.009152, -0.04008, -0.06347), (0.008954, -0.03847, -0.06349), (0.008385, -0.0371, -0.06354), (0.007537, -0.03618, -0.06363), (0.006534, -0.03586, -0.06373), (0.006223, -0.0371, -0.06077), (0.00725, -0.03733, -0.06089), (0.008166, -0.03797, -0.06144), (0.008835, -0.03894, -0.06235), (0.008785, -0.04009, -0.06188), (0.008074, -0.04009, -0.06058), (0.00713, -0.04009, -0.05976), (0.006094, -0.04009, -0.05954), (0.006221, -0.04308, -0.06078), (0.007248, -0.04285, -0.0609), (0.008164, -0.0422, -0.06145), (0.008834, -0.04123, -0.06236), (0.008953, -0.0417, -0.06349), (0.008383, -0.04307, -0.06356), (0.007534, -0.04399, -0.06365), (0.006531, -0.04431, -0.06375), (0.006842, -0.04306, -0.06672), (0.007821, -0.04284, -0.06639), (0.008603, -0.04219, -0.06566), (0.009072, -0.04122, -0.06463), (0.009121, -0.04008, -0.0651), (0.008695, -0.04008, -0.06652), (0.007941, -0.04007, -0.06752), (0.006971, -0.04007, -0.06795), (0.006844, -0.03709, -0.06671), (0.007823, -0.03732, -0.06638), (0.008605, -0.03797, -0.06565), (0.009072, -0.03894, -0.06463), (0.01684, 0.03808, -0.1337), (0.01637, 0.03905, -0.1347), (0.01559, 0.0397, -0.1354), (0.01461, 0.03993, -0.1358), (0.01474, 0.03695, -0.137), (0.01571, 0.03694, -0.1366), (0.01646, 0.03694, -0.1356), (0.01689, 0.03694, -0.1342), (0.01684, 0.0358, -0.1337), (0.01637, 0.03483, -0.1347), (0.01559, 0.03418, -0.1354), (0.01461, 0.03395, -0.1358), (0.0143, 0.03271, -0.1328), (0.0153, 0.03303, -0.1327), (0.01615, 0.03395, -0.1326), (0.01672, 0.03532, -0.1326), (0.0166, 0.03579, -0.1314), (0.01593, 0.03482, -0.1305), (0.01501, 0.03417, -0.13), (0.01399, 0.03394, -0.1298), (0.01386, 0.03693, -0.1286), (0.0149, 0.03693, -0.1288), (0.01584, 0.03693, -0.1296), (0.01655, 0.03693, -0.1309), (0.0166, 0.03808, -0.1314), (0.01593, 0.03904, -0.1305), (0.01501, 0.03969, -0.1299), (0.01399, 0.03992, -0.1298), (0.0143, 0.04116, -0.1328), (0.0153, 0.04084, -0.1327), (0.01615, 0.03992, -0.1326), (0.01672, 0.03855, -0.1325), (0.01692, 0.03694, -0.1325)], [], [(4, 5, 6, 3), (3, 6, 7, 2), (2, 7, 8, 1), (8, 0, 1), (9, 0, 8), (7, 10, 9, 8), (6, 11, 10, 7), (5, 12, 11, 6), (12, 13, 14, 11), (11, 14, 15, 10), (10, 15, 16, 9), (16, 0, 9), (17, 0, 16), (15, 18, 17, 16), (14, 19, 18, 15), (13, 20, 19, 14), (20, 21, 22, 19), (19, 22, 23, 18), (18, 23, 24, 17), (24, 0, 17), (25, 0, 24), (23, 26, 25, 24), (22, 27, 26, 23), (21, 28, 27, 22), (28, 29, 30, 27), (27, 30, 31, 26), (26, 31, 32, 25), (32, 0, 25), (1, 0, 32), (31, 2, 1, 32), (30, 3, 2, 31), (29, 4, 3, 30), (36, 61, 62, 35), (35, 62, 63, 34), (34, 63, 64, 33), (64, 65, 33), (33, 65, 40), (39, 34, 33, 40), (38, 35, 34, 39), (37, 36, 35, 38), (44, 37, 38, 43), (43, 38, 39, 42), (42, 39, 40, 41), (40, 65, 41), (41, 65, 48), (47, 42, 41, 48), (46, 43, 42, 47), (45, 44, 43, 46), (52, 45, 46, 51), (51, 46, 47, 50), (50, 47, 48, 49), (48, 65, 49), (49, 65, 56), (55, 50, 49, 56), (54, 51, 50, 55), (53, 52, 51, 54), (60, 53, 54, 59), (59, 54, 55, 58), (58, 55, 56, 57), (56, 65, 57), (57, 65, 64), (63, 58, 57, 64), (62, 59, 58, 63), (61, 60, 59, 62)])
me_visses.polygons.foreach_set('use_smooth', [True] * 64)
_uv = me_visses.uv_layers.new(name='UVMap')
_uv.uv.foreach_set('vector', [0.9981, 0.06617, 0.9809, 0.1077, 0.9777, 0.1046, 0.9936, 0.06617, 0.9936, 0.06617, 0.9777, 0.1046, 0.9687, 0.09555, 0.9809, 0.06617, 0.9809, 0.06617, 0.9687, 0.09555, 0.9552, 0.08207, 0.9618, 0.06617, 0.9552, 0.08207, 0.9393, 0.06617, 0.9618, 0.06617, 0.9393, 0.08866, 0.9393, 0.06617, 0.9552, 0.08207, 0.9687, 0.09555, 0.9393, 0.1077, 0.9393, 0.08866, 0.9552, 0.08207, 0.9777, 0.1046, 0.9393, 0.1205, 0.9393, 0.1077, 0.9687, 0.09555, 0.9809, 0.1077, 0.9393, 0.1249, 0.9393, 0.1205, 0.9777, 0.1046, 0.9393, 0.1249, 0.8978, 0.1077, 0.9009, 0.1046, 0.9393, 0.1205, 0.9393, 0.1205, 0.9009, 0.1046, 0.9099, 0.09555, 0.9393, 0.1077, 0.9393, 0.1077, 0.9099, 0.09555, 0.9234, 0.08207, 0.9393, 0.08866, 0.9234, 0.08207, 0.9393, 0.06617, 0.9393, 0.08866, 0.9168, 0.06617, 0.9393, 0.06617, 0.9234, 0.08207, 0.9099, 0.09555, 0.8978, 0.06617, 0.9168, 0.06617, 0.9234, 0.08207, 0.9009, 0.1046, 0.885, 0.06617, 0.8978, 0.06617, 0.9099, 0.09555, 0.8978, 0.1077, 0.8805, 0.06617, 0.885, 0.06617, 0.9009, 0.1046, 0.8805, 0.06617, 0.8978, 0.02461, 0.9009, 0.02778, 0.885, 0.06617, 0.885, 0.06617, 0.9009, 0.02778, 0.9099, 0.03679, 0.8978, 0.06617, 0.8978, 0.06617, 0.9099, 0.03679, 0.9234, 0.05027, 0.9168, 0.06617, 0.9234, 0.05027, 0.9393, 0.06617, 0.9168, 0.06617, 0.9393, 0.04368, 0.9393, 0.06617, 0.9234, 0.05027, 0.9099, 0.03679, 0.9393, 0.02461, 0.9393, 0.04368, 0.9234, 0.05027, 0.9009, 0.02778, 0.9393, 0.01187, 0.9393, 0.02461, 0.9099, 0.03679, 0.8978, 0.02461, 0.9393, 0.007401, 0.9393, 0.01187, 0.9009, 0.02778, 0.9393, 0.007401, 0.9809, 0.02461, 0.9777, 0.02778, 0.9393, 0.01187, 0.9393, 0.01187, 0.9777, 0.02778, 0.9687, 0.03679, 0.9393, 0.02461, 0.9393, 0.02461, 0.9687, 0.03679, 0.9552, 0.05027, 0.9393, 0.04368, 0.9552, 0.05027, 0.9393, 0.06617, 0.9393, 0.04368, 0.9618, 0.06617, 0.9393, 0.06617, 0.9552, 0.05027, 0.9687, 0.03679, 0.9809, 0.06617, 0.9618, 0.06617, 0.9552, 0.05027, 0.9777, 0.02778, 0.9936, 0.06617, 0.9809, 0.06617, 0.9687, 0.03679, 0.9809, 0.02461, 0.9981, 0.06617, 0.9936, 0.06617, 0.9777, 0.02778, 0.9809, 0.02461, 0.9981, 0.06617, 0.9936, 0.06617, 0.9777, 0.02778, 0.9777, 0.02778, 0.9936, 0.06617, 0.9809, 0.06617, 0.9687, 0.03679, 0.9687, 0.03679, 0.9809, 0.06617, 0.9618, 0.06617, 0.9552, 0.05027, 0.9618, 0.06617, 0.9393, 0.06617, 0.9552, 0.05027, 0.9552, 0.05027, 0.9393, 0.06617, 0.9393, 0.04368, 0.9393, 0.02461, 0.9687, 0.03679, 0.9552, 0.05027, 0.9393, 0.04368, 0.9393, 0.01187, 0.9777, 0.02778, 0.9687, 0.03679, 0.9393, 0.02461, 0.9393, 0.007401, 0.9809, 0.02461, 0.9777, 0.02778, 0.9393, 0.01187, 0.8978, 0.02461, 0.9393, 0.007401, 0.9393, 0.01187, 0.9009, 0.02778, 0.9009, 0.02778, 0.9393, 0.01187, 0.9393, 0.02461, 0.9099, 0.03679, 0.9099, 0.03679, 0.9393, 0.02461, 0.9393, 0.04368, 0.9234, 0.05027, 0.9393, 0.04368, 0.9393, 0.06617, 0.9234, 0.05027, 0.9234, 0.05027, 0.9393, 0.06617, 0.9168, 0.06617, 0.8978, 0.06617, 0.9099, 0.03679, 0.9234, 0.05027, 0.9168, 0.06617, 0.885, 0.06617, 0.9009, 0.02778, 0.9099, 0.03679, 0.8978, 0.06617, 0.8805, 0.06617, 0.8978, 0.02461, 0.9009, 0.02778, 0.885, 0.06617, 0.8978, 0.1077, 0.8805, 0.06617, 0.885, 0.06617, 0.9009, 0.1046, 0.9009, 0.1046, 0.885, 0.06617, 0.8978, 0.06617, 0.9099, 0.09555, 0.9099, 0.09555, 0.8978, 0.06617, 0.9168, 0.06617, 0.9234, 0.08207, 0.9168, 0.06617, 0.9393, 0.06617, 0.9234, 0.08207, 0.9234, 0.08207, 0.9393, 0.06617, 0.9393, 0.08866, 0.9393, 0.1077, 0.9099, 0.09555, 0.9234, 0.08207, 0.9393, 0.08866, 0.9393, 0.1205, 0.9009, 0.1046, 0.9099, 0.09555, 0.9393, 0.1077, 0.9393, 0.1249, 0.8978, 0.1077, 0.9009, 0.1046, 0.9393, 0.1205, 0.9809, 0.1077, 0.9393, 0.1249, 0.9393, 0.1205, 0.9777, 0.1046, 0.9777, 0.1046, 0.9393, 0.1205, 0.9393, 0.1077, 0.9687, 0.09555, 0.9687, 0.09555, 0.9393, 0.1077, 0.9393, 0.08866, 0.9552, 0.08207, 0.9393, 0.08866, 0.9393, 0.06617, 0.9552, 0.08207, 0.9552, 0.08207, 0.9393, 0.06617, 0.9618, 0.06617, 0.9809, 0.06617, 0.9687, 0.09555, 0.9552, 0.08207, 0.9618, 0.06617, 0.9936, 0.06617, 0.9777, 0.1046, 0.9687, 0.09555, 0.9809, 0.06617, 0.9981, 0.06617, 0.9809, 0.1077, 0.9777, 0.1046, 0.9936, 0.06617])
me_visses.materials.append(mat_hydrsnd)
me_visses.use_remesh_preserve_volume = False
me_visses.use_remesh_preserve_attributes = False
me_visses.use_mirror_vertex_groups = False
me_visses.update()

# ---- objects
ob_hydrutil = bpy.data.objects.new('hydrutil', None)
ob_face = bpy.data.objects.new('face', me_circle_000)
ob_needle = bpy.data.objects.new('needle', me_needle_003)
ob_glass = bpy.data.objects.new('glass', me_circle_029)
ob_case = bpy.data.objects.new('case', me_circle_005)
ob_fasteners = bpy.data.objects.new('fasteners', me_visses)

# ---- transforms, parenting, visibility, modifiers, constraints
ob_hydrutil.location = (-12.05, -1.639, -0.4538)
ob_hydrutil.empty_image_offset = (0.0, 0.0)
ob_hydrutil.lineart.crease_threshold = 0.0
ob_face.parent = ob_hydrutil
ob_face.matrix_parent_inverse = Matrix(((1.0, 0.0, 0.0, 12.05), (0.0, 1.0, 0.0, 1.569), (0.0, 0.0, 1.0, 0.809), (0.0, 0.0, 0.0, 1.0)))
ob_face.location = (-9.414, 0.04659, -1.737)
ob_face.scale = (0.8516, 0.8516, 0.8516)
ob_face.show_transparent = True
ob_face.lineart.crease_threshold = 0.0
_m = ob_face.modifiers.new('Auto Smooth', 'NODES')
_m.node_group = ng_auto_smooth
_gi = [s.identifier for s in ng_auto_smooth.interface.items_tree if s.item_type == 'SOCKET' and s.in_out == 'INPUT']
_m[_gi[1]] = 3.142  # Angle
ob_needle.parent = ob_hydrutil
ob_needle.matrix_parent_inverse = Matrix(((1.0, 0.0, 0.0, 12.05), (0.0, 1.0, 0.0, 1.569), (0.0, 0.0, 1.0, 0.809), (0.0, 0.0, 0.0, 1.0)))
ob_needle.location = (-9.405, -0.03907, -1.737)
ob_needle.rotation_euler = (0.04303, -0.0004675, 0.007726)
ob_needle.scale = (0.8021, 0.8021, 0.8021)
ob_needle.lineart.crease_threshold = 0.0
_m = ob_needle.modifiers.new('Auto Smooth', 'NODES')
_m.node_group = ng_auto_smooth
_gi = [s.identifier for s in ng_auto_smooth.interface.items_tree if s.item_type == 'SOCKET' and s.in_out == 'INPUT']
_m[_gi[1]] = 0.5236  # Angle
ob_glass.parent = ob_hydrutil
ob_glass.matrix_parent_inverse = Matrix(((1.0, 0.0, 0.0, 12.05), (0.0, 1.0, 0.0, 1.639), (0.0, 0.0, 1.0, 0.4538), (0.0, 0.0, 0.0, 1.0)))
ob_glass.location = (-9.413, -0.1087, -1.382)
ob_glass.rotation_euler = (-0.0007581, -0.09966, 0.004817)
ob_glass.scale = (0.6588, 0.6588, 0.6482)
ob_glass.show_transparent = True
ob_glass.lineart.crease_threshold = 0.0
_m = ob_glass.modifiers.new('Auto Smooth', 'NODES')
_m.node_group = ng_auto_smooth
_gi = [s.identifier for s in ng_auto_smooth.interface.items_tree if s.item_type == 'SOCKET' and s.in_out == 'INPUT']
_m[_gi[1]] = 3.142  # Angle
ob_case.parent = ob_hydrutil
ob_case.matrix_parent_inverse = Matrix(((1.0, 0.0, 0.0, 12.05), (0.0, 1.0, 0.0, 1.639), (0.0, 0.0, 1.0, 0.4538), (0.0, 0.0, 0.0, 1.0)))
ob_case.location = (-9.413, -0.1087, -1.382)
ob_case.rotation_euler = (-0.0007581, -0.09966, 0.004817)
ob_case.scale = (0.6588, 0.6588, 0.6482)
ob_case.show_transparent = True
ob_case.lineart.crease_threshold = 0.0
_m = ob_case.modifiers.new('Auto Smooth', 'NODES')
_m.node_group = ng_auto_smooth
_gi = [s.identifier for s in ng_auto_smooth.interface.items_tree if s.item_type == 'SOCKET' and s.in_out == 'INPUT']
_m[_gi[1]] = 3.142  # Angle
ob_fasteners.parent = ob_hydrutil
ob_fasteners.matrix_parent_inverse = Matrix(((1.0, 0.0, 0.0, 12.05), (0.0, 1.0, 0.0, 1.639), (0.0, 0.0, 1.0, 0.4538), (0.0, 0.0, 0.0, 1.0)))
ob_fasteners.location = (-9.41, -0.1085, -1.328)
ob_fasteners.rotation_euler = (-0.0008811, 0.01041, 0.008847)
ob_fasteners.scale = (0.551, 0.551, 0.551)
ob_fasteners.show_transparent = True
ob_fasteners.lineart.crease_threshold = 0.0
_m = ob_fasteners.modifiers.new('Auto Smooth', 'NODES')
_m.node_group = ng_auto_smooth
_gi = [s.identifier for s in ng_auto_smooth.interface.items_tree if s.item_type == 'SOCKET' and s.in_out == 'INPUT']
_m[_gi[1]] = 0.5236  # Angle

# ---- collection membership
col_collection_1.objects.link(ob_hydrutil)
col_collection_1.objects.link(ob_face)
col_collection_1.objects.link(ob_needle)
col_collection_1.objects.link(ob_glass)
col_collection_1.objects.link(ob_case)
col_collection_1.objects.link(ob_fasteners)

# ---- scene / render settings (as saved in the file)
scene.frame_start = 1; scene.frame_end = 250; scene.frame_set(0)
scene.render.engine = 'BLENDER_EEVEE_NEXT'
scene.render.image_settings.color_mode = 'RGB'
scene.render.image_settings.compression = 90
scene.render.resolution_percentage = 50
scene.render.dither_intensity = 0.0
scene.render.bake_margin = 2
scene.render.bake_bias = 0.0
scene.cycles.use_denoising = False
scene.cycles.samples = 10
scene.cycles.sampling_pattern = 'TABULATED_SOBOL'
scene.cycles.light_sampling_threshold = 0.0
scene.cycles.use_adaptive_sampling = False
scene.cycles.use_light_tree = False
scene.cycles.blur_glossy = 0.0
scene.cycles.volume_bounces = 1
scene.cycles.pixel_filter_type = 'GAUSSIAN'
scene.cycles.sample_clamp_indirect = 0.0
scene.view_settings.view_transform = 'Standard'
bpy.context.view_layer.update()

# ---- added for rendering (the .blend has no active camera and no usable light): camera, sun
cam_auto = bpy.data.cameras.new('AutoCamera')
cam_auto.lens = 50.0
cam_auto.sensor_width = 36.0
cam_auto.clip_end = 1000.0
ob_auto_camera = bpy.data.objects.new('AutoCamera', cam_auto)
scene.collection.objects.link(ob_auto_camera)
ob_auto_camera.location = (-9.21905, -0.33042, -1.23341)
ob_auto_camera.rotation_euler = (1.09748, -7.21219e-08, 0.694738)
scene.camera = ob_auto_camera
light_auto_sun = bpy.data.lights.new('AutoSun', 'SUN')
light_auto_sun.energy = 3.0
light_auto_sun.angle = 0.0523599
ob_auto_sun = bpy.data.objects.new('AutoSun', light_auto_sun)
scene.collection.objects.link(ob_auto_sun)
ob_auto_sun.rotation_euler = (0.872665, 0.174533, 0.523599)
bpy.context.view_layer.update()
